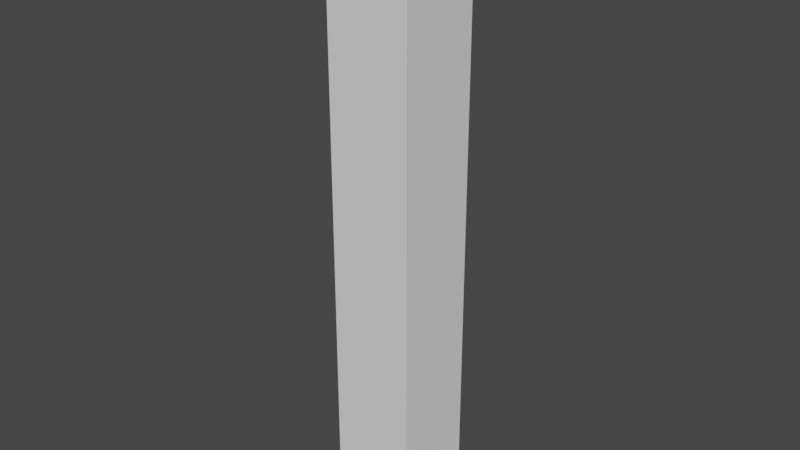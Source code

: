 # Source: 1.blend  (saved by Blender 3.2.14; exported with 4.5.12 LTS)
import bpy
from mathutils import Matrix  # noqa: F401  (used for matrix-valued properties, if any)

bpy.ops.wm.read_factory_settings(use_empty=True)
scene = bpy.context.scene
scene.name = 'Scene'

# ---- collections
col_collection = bpy.data.collections.new('Collection'); scene.collection.children.link(col_collection)

# ---- world
world_world = bpy.data.worlds.new('World'); scene.world = world_world
world_world.use_nodes = True; world_world.node_tree.nodes.clear()
_N = world_world.node_tree.nodes; _L = world_world.node_tree.links
n0 = _N.new('ShaderNodeOutputWorld'); n0.name = 'World Output'; n0.location = (300, 300)
n1 = _N.new('ShaderNodeBackground'); n1.name = 'Background'; n1.location = (10, 300)
n1.inputs[0].default_value = (0.05088, 0.05088, 0.05088, 1.0)
_L.new(n1.outputs[0], n0.inputs[0])
n0.is_active_output = True
world_world.color = (0.05088, 0.05088, 0.05088)
world_world.use_sun_shadow = False
world_world.sun_shadow_jitter_overblur = 0.0

# ---- meshes
me_cube_001 = bpy.data.meshes.new('Cube.001')
me_cube_001.from_pydata([(-1.0, -1.0, -7.151), (-1.0, -1.0, 7.151), (-1.0, 1.0, -7.151), (-1.0, 1.0, 7.151), (1.0, -1.0, -7.151), (1.0, -1.0, 7.151), (1.0, 1.0, -7.151), (1.0, 1.0, 7.151)], [], [(0, 1, 3, 2), (2, 3, 7, 6), (6, 7, 5, 4), (4, 5, 1, 0), (2, 6, 4, 0), (7, 3, 1, 5)])
_uv = me_cube_001.uv_layers.new(name='UVMap')
_uv.uv.foreach_set('vector', [0.375, 0.0, 0.625, 0.0, 0.625, 0.25, 0.375, 0.25, 0.375, 0.25, 0.625, 0.25, 0.625, 0.5, 0.375, 0.5, 0.375, 0.5, 0.625, 0.5, 0.625, 0.75, 0.375, 0.75, 0.375, 0.75, 0.625, 0.75, 0.625, 1.0, 0.375, 1.0, 0.125, 0.5, 0.375, 0.5, 0.375, 0.75, 0.125, 0.75, 0.625, 0.5, 0.875, 0.5, 0.875, 0.75, 0.625, 0.75])
me_cube_001.update()

# ---- objects
ob_cube = bpy.data.objects.new('Cube', me_cube_001)

# ---- transforms, parenting, visibility, modifiers, constraints
ob_cube.location = (0.0, 0.0, 0.0)

# ---- collection membership
col_collection.objects.link(ob_cube)

# ---- scene / render settings (as saved in the file)
scene.frame_start = 1; scene.frame_end = 250; scene.frame_set(1)
scene.render.engine = 'BLENDER_EEVEE_NEXT'
scene.cycles.sampling_pattern = 'TABULATED_SOBOL'
scene.cycles.use_light_tree = False
scene.view_settings.view_transform = 'Filmic'
bpy.context.view_layer.update()

# ---- added for rendering (the .blend has no active camera and no usable light): camera, sun
cam_auto = bpy.data.cameras.new('AutoCamera')
cam_auto.lens = 50.0
cam_auto.sensor_width = 36.0
cam_auto.clip_end = 1000.0
ob_auto_camera = bpy.data.objects.new('AutoCamera', cam_auto)
scene.collection.objects.link(ob_auto_camera)
ob_auto_camera.location = (13.4893, -16.1872, 10.7915)
ob_auto_camera.rotation_euler = (1.09748, -7.21219e-08, 0.694738)
scene.camera = ob_auto_camera
light_auto_sun = bpy.data.lights.new('AutoSun', 'SUN')
light_auto_sun.energy = 3.0
light_auto_sun.angle = 0.0523599
ob_auto_sun = bpy.data.objects.new('AutoSun', light_auto_sun)
scene.collection.objects.link(ob_auto_sun)
ob_auto_sun.rotation_euler = (0.872665, 0.174533, 0.523599)
bpy.context.view_layer.update()
